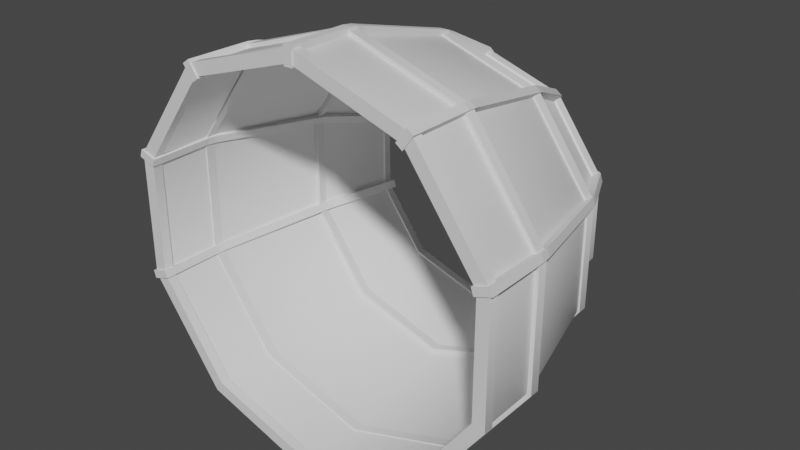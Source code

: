 # Source: pj_enozz00_A1_.blend  (saved by Blender 3.6.11; exported with 4.5.12 LTS)
import bpy
from mathutils import Matrix  # noqa: F401  (used for matrix-valued properties, if any)

bpy.ops.wm.read_factory_settings(use_empty=True)
scene = bpy.context.scene
scene.name = 'Scene'

# ---- collections
col_collection = bpy.data.collections.new('Collection'); scene.collection.children.link(col_collection)

# ---- materials (node trees are filled in below, after node groups)
mat_junk_enozz00 = bpy.data.materials.new('junk_enozz00')
mat_junk_enozz00.use_transparent_shadow = False

# ---- node groups
ng_auto_smooth = bpy.data.node_groups.new('Auto Smooth', 'GeometryNodeTree')
_s = ng_auto_smooth.interface.new_socket(name='Geometry', in_out='OUTPUT', socket_type='NodeSocketGeometry')
_s = ng_auto_smooth.interface.new_socket(name='Geometry', in_out='INPUT', socket_type='NodeSocketGeometry')
_s = ng_auto_smooth.interface.new_socket(name='Angle', in_out='INPUT', socket_type='NodeSocketFloat')
_s.subtype = 'ANGLE'
_s.min_value = 0.0
_s.max_value = 3.142
ng_auto_smooth.is_modifier = True
_N = ng_auto_smooth.nodes; _L = ng_auto_smooth.links
n0 = _N.new('NodeGroupOutput'); n0.name = 'Group Output'; n0.location = (480, -100)
n1 = _N.new('NodeGroupInput'); n1.name = 'Group Input'; n1.location = (-420, -300)
n2 = _N.new('NodeGroupInput'); n2.name = 'Group Input.001'; n2.location = (-60, -100)
n3 = _N.new('GeometryNodeSetShadeSmooth'); n3.name = 'Set Shade Smooth'; n3.location = (120, -100)
n3.domain = 'EDGE'
n4 = _N.new('GeometryNodeSetShadeSmooth'); n4.name = 'Set Shade Smooth.001'; n4.location = (300, -100)
n5 = _N.new('GeometryNodeInputMeshEdgeAngle'); n5.name = 'Edge Angle'; n5.location = (-420, -220)
n6 = _N.new('GeometryNodeInputEdgeSmooth'); n6.name = 'Is Edge Smooth'; n6.location = (-60, -160)
n7 = _N.new('GeometryNodeInputShadeSmooth'); n7.name = 'Is Face Smooth'; n7.location = (-240, -340)
n8 = _N.new('FunctionNodeBooleanMath'); n8.name = 'Boolean Math'; n8.location = (-60, -220)
n9 = _N.new('FunctionNodeCompare'); n9.name = 'Compare'; n9.location = (-240, -180)
n9.operation = 'LESS_EQUAL'
_L.new(n5.outputs[0], n9.inputs[0])
_L.new(n4.outputs[0], n0.inputs[0])
_L.new(n1.outputs[1], n9.inputs[1])
_L.new(n9.outputs[0], n8.inputs[0])
_L.new(n7.outputs[0], n8.inputs[1])
_L.new(n2.outputs[0], n3.inputs[0])
_L.new(n6.outputs[0], n3.inputs[1])
_L.new(n3.outputs[0], n4.inputs[0])
_L.new(n8.outputs[0], n3.inputs[2])
n0.is_active_output = True

# ---- material node trees
mat_junk_enozz00.use_nodes = True; mat_junk_enozz00.node_tree.nodes.clear()
_N = mat_junk_enozz00.node_tree.nodes; _L = mat_junk_enozz00.node_tree.links
n0 = _N.new('ShaderNodeBsdfPrincipled'); n0.name = 'Principled BSDF'; n0.location = (10, 300)
n0.distribution = 'GGX'
n0.subsurface_method = 'RANDOM_WALK_SKIN'
n0.inputs[3].default_value = 1.45
n0.inputs[27].default_value = (0.0, 0.0, 0.0, 1.0)
n0.inputs[28].default_value = 1.0
n1 = _N.new('ShaderNodeOutputMaterial'); n1.name = 'Material Output'; n1.location = (300, 300)
_L.new(n0.outputs[0], n1.inputs[0])
n1.is_active_output = True

# ---- world
world_world = bpy.data.worlds.new('World'); scene.world = world_world
world_world.use_nodes = True; world_world.node_tree.nodes.clear()
_N = world_world.node_tree.nodes; _L = world_world.node_tree.links
n0 = _N.new('ShaderNodeOutputWorld'); n0.name = 'World Output'; n0.location = (300, 300)
n1 = _N.new('ShaderNodeBackground'); n1.name = 'Background'; n1.location = (10, 300)
n1.inputs[0].default_value = (0.05088, 0.05088, 0.05088, 1.0)
_L.new(n1.outputs[0], n0.inputs[0])
n0.is_active_output = True
world_world.color = (0.05088, 0.05088, 0.05088)
world_world.use_sun_shadow = False
world_world.sun_shadow_jitter_overblur = 0.0

# ---- meshes
me_cube_001 = bpy.data.meshes.new('Cube.001')
me_cube_001.from_pydata([(-0.8865, -0.5161, 27.23), (-0.8865, 0.4141, 30.74), (-0.8865, 0.8212, 26.56), (-0.8865, 1.751, 29.48), (0.8865, -0.5161, 27.23), (0.8865, 0.4141, 30.74), (0.8865, 0.8212, 26.56), (0.8865, 1.751, 29.48), (-0.8865, -13.18, 33.9), (-0.8865, -12.25, 37.12), (0.8865, -12.25, 37.12), (0.8865, -13.18, 33.9), (-0.8865, -14.73, 34.56), (-0.8865, -14.21, 37.95), (0.8865, -14.21, 37.95), (0.8865, -14.73, 34.56), (-0.8865, -40.6, 41.23), (-0.8865, -40.07, 44.83), (0.8865, -40.07, 44.83), (0.8865, -40.6, 41.23), (-0.8865, -42.42, 41.47), (-0.8865, -42.26, 45.14), (0.8865, -42.26, 45.14), (0.8865, -42.42, 41.47), (-0.8865, -55.93, 41.36), (-0.8865, -55.91, 45.33), (0.8865, -55.91, 45.33), (0.8865, -55.93, 41.36), (-0.8865, -57.03, 41.38), (-0.8865, -57.0, 45.34), (0.8865, -57.0, 45.34), (0.8865, -57.03, 41.38)], [], [(0, 1, 3, 2), (2, 3, 7, 6), (6, 7, 5, 4), (5, 1, 9, 10), (2, 6, 4, 0), (7, 3, 1, 5), (8, 11, 15, 12), (4, 5, 10, 11), (1, 0, 8, 9), (0, 4, 11, 8), (12, 15, 19, 16), (9, 8, 12, 13), (10, 9, 13, 14), (11, 10, 14, 15), (17, 16, 20, 21), (13, 12, 16, 17), (14, 13, 17, 18), (15, 14, 18, 19), (22, 21, 25, 26), (18, 17, 21, 22), (19, 18, 22, 23), (16, 19, 23, 20), (27, 26, 30, 31), (23, 22, 26, 27), (20, 23, 27, 24), (21, 20, 24, 25), (31, 30, 29, 28), (24, 27, 31, 28), (25, 24, 28, 29), (26, 25, 29, 30)])
_uv = me_cube_001.uv_layers.new(name='UVMap')
_uv.uv.foreach_set('vector', [0.3709, 0.6652, 0.3809, 0.6652, 0.3785, 0.6697, 0.37, 0.6692, 0.7034, 0.6492, 0.7034, 0.6407, 0.7084, 0.6407, 0.7084, 0.6492, 0.413, 0.6692, 0.4045, 0.6697, 0.402, 0.6652, 0.4121, 0.6652, 0.673, 0.8321, 0.6681, 0.8321, 0.6681, 0.794, 0.673, 0.794, 0.8635, 0.4115, 0.8585, 0.4115, 0.8585, 0.4075, 0.8635, 0.4075, 0.673, 0.8365, 0.6681, 0.8365, 0.6681, 0.8321, 0.673, 0.8321, 0.8635, 0.3689, 0.8585, 0.3689, 0.8585, 0.3643, 0.8635, 0.3643, 0.4121, 0.6652, 0.402, 0.6652, 0.3936, 0.6268, 0.4029, 0.6266, 0.3809, 0.6652, 0.3709, 0.6652, 0.3801, 0.6266, 0.3894, 0.6268, 0.8635, 0.4075, 0.8585, 0.4075, 0.8585, 0.3689, 0.8635, 0.3689, 0.8635, 0.3643, 0.8585, 0.3643, 0.8585, 0.2902, 0.8635, 0.2902, 0.3894, 0.6268, 0.3801, 0.6266, 0.3808, 0.6219, 0.3903, 0.621, 0.673, 0.794, 0.6681, 0.794, 0.6681, 0.7882, 0.673, 0.7882, 0.4029, 0.6266, 0.3936, 0.6268, 0.3927, 0.621, 0.4022, 0.6219, 0.3909, 0.5468, 0.3809, 0.5479, 0.3803, 0.5428, 0.3903, 0.5407, 0.3903, 0.621, 0.3808, 0.6219, 0.3809, 0.5479, 0.3909, 0.5468, 0.673, 0.7882, 0.6681, 0.7882, 0.6681, 0.7141, 0.673, 0.7141, 0.4022, 0.6219, 0.3927, 0.621, 0.392, 0.5468, 0.4021, 0.5479, 0.673, 0.7079, 0.6681, 0.7079, 0.6681, 0.6709, 0.673, 0.6709, 0.673, 0.7141, 0.6681, 0.7141, 0.6681, 0.7079, 0.673, 0.7079, 0.4021, 0.5479, 0.392, 0.5468, 0.3927, 0.5407, 0.4027, 0.5428, 0.8635, 0.2902, 0.8585, 0.2902, 0.8585, 0.2851, 0.8635, 0.2851, 0.4123, 0.5066, 0.4016, 0.5039, 0.4023, 0.501, 0.413, 0.5036, 0.4027, 0.5428, 0.3927, 0.5407, 0.4016, 0.5039, 0.4123, 0.5066, 0.8635, 0.2851, 0.8585, 0.2851, 0.8585, 0.2489, 0.8635, 0.2489, 0.3903, 0.5407, 0.3803, 0.5428, 0.3707, 0.5066, 0.3814, 0.5039, 0.3629, 0.6829, 0.3629, 0.6719, 0.3678, 0.6719, 0.3678, 0.6829, 0.8635, 0.2489, 0.8585, 0.2489, 0.8585, 0.246, 0.8635, 0.246, 0.3814, 0.5039, 0.3707, 0.5066, 0.37, 0.5036, 0.3807, 0.501, 0.673, 0.6709, 0.6681, 0.6709, 0.6681, 0.6679, 0.673, 0.6679])
me_cube_001.materials.append(mat_junk_enozz00)
me_cube_001.update()
me_cylinder_009 = bpy.data.meshes.new('Cylinder.009')
me_cylinder_009.from_pydata([(0.0, 0.8955, 28.19), (0.0, -0.8955, 28.19), (16.57, 0.8955, 22.81), (16.57, -0.8955, 22.81), (26.81, 0.8955, 8.712), (26.81, -0.8955, 8.712), (26.81, 0.8955, -8.712), (26.81, -0.8955, -8.712), (16.57, 0.8955, -22.81), (16.57, -0.8955, -22.81), (0.0, 0.8955, -28.19), (0.0, -0.8955, -28.19), (0.0, 0.8955, 30.14), (17.71, 0.8955, 24.38), (17.71, -0.8955, 24.38), (0.0, -0.8955, 30.14), (28.66, 0.8955, 9.313), (28.66, -0.8955, 9.313), (28.66, 0.8955, -9.313), (28.66, -0.8955, -9.313), (17.71, 0.8955, -24.38), (17.71, -0.8955, -24.38), (0.0, 0.8955, -30.14), (0.0, -0.8955, -30.14), (-16.57, 0.8955, 22.81), (-16.57, -0.8955, 22.81), (-26.81, 0.8955, 8.712), (-26.81, -0.8955, 8.712), (-26.81, 0.8955, -8.712), (-26.81, -0.8955, -8.712), (-16.57, 0.8955, -22.81), (-16.57, -0.8955, -22.81), (-17.71, 0.8955, 24.38), (-17.71, -0.8955, 24.38), (-28.66, 0.8955, 9.313), (-28.66, -0.8955, 9.313), (-28.66, 0.8955, -9.313), (-28.66, -0.8955, -9.313), (-17.71, 0.8955, -24.38), (-17.71, -0.8955, -24.38)], [], [(12, 15, 14, 13), (13, 14, 17, 16), (16, 17, 19, 18), (18, 19, 21, 20), (20, 21, 23, 22), (2, 0, 12, 13), (1, 3, 14, 15), (4, 2, 13, 16), (3, 5, 17, 14), (6, 4, 16, 18), (5, 7, 19, 17), (8, 6, 18, 20), (7, 9, 21, 19), (10, 8, 20, 22), (9, 11, 23, 21), (8, 10, 11, 9), (6, 8, 9, 7), (4, 6, 7, 5), (2, 4, 5, 3), (0, 2, 3, 1), (12, 32, 33, 15), (32, 34, 35, 33), (34, 36, 37, 35), (36, 38, 39, 37), (38, 22, 23, 39), (24, 32, 12, 0), (1, 15, 33, 25), (26, 34, 32, 24), (25, 33, 35, 27), (28, 36, 34, 26), (27, 35, 37, 29), (30, 38, 36, 28), (29, 37, 39, 31), (10, 22, 38, 30), (31, 39, 23, 11), (30, 31, 11, 10), (28, 29, 31, 30), (26, 27, 29, 28), (24, 25, 27, 26), (0, 1, 25, 24)])
me_cylinder_009.polygons.foreach_set('use_smooth', [True] * 40)
_uv = me_cylinder_009.uv_layers.new(name='UVMap')
_uv.uv.foreach_set('vector', [0.8711, 0.246, 0.8761, 0.246, 0.8761, 0.2877, 0.8711, 0.2877, 0.8711, 0.2877, 0.8761, 0.2877, 0.8761, 0.3394, 0.8711, 0.3394, 0.8711, 0.3394, 0.8761, 0.3394, 0.8761, 0.3812, 0.8711, 0.3812, 0.8728, 0.1369, 0.8777, 0.1369, 0.8777, 0.1885, 0.8728, 0.1885, 0.8728, 0.1885, 0.8777, 0.1885, 0.8777, 0.2303, 0.8728, 0.2303, 0.195, 0.72, 0.1666, 0.7591, 0.1615, 0.7575, 0.1918, 0.7157, 0.1544, 0.7591, 0.126, 0.72, 0.1291, 0.7157, 0.1595, 0.7575, 0.241, 0.7051, 0.195, 0.72, 0.1918, 0.7157, 0.241, 0.6997, 0.126, 0.72, 0.08002, 0.7051, 0.08002, 0.6997, 0.1291, 0.7157, 0.2869, 0.72, 0.241, 0.7051, 0.241, 0.6997, 0.2901, 0.7157, 0.08002, 0.7051, 0.03407, 0.72, 0.0309, 0.7157, 0.08002, 0.6997, 0.3153, 0.7591, 0.2869, 0.72, 0.2901, 0.7157, 0.3204, 0.7575, 0.03407, 0.72, 0.005674, 0.7591, 0.0005493, 0.7575, 0.0309, 0.7157, 0.3153, 0.8074, 0.3153, 0.7591, 0.3204, 0.7575, 0.3204, 0.8091, 0.005674, 0.7591, 0.005674, 0.8074, 0.0005493, 0.8091, 0.0005493, 0.7575, 0.8882, 0.6995, 0.8882, 0.7386, 0.8833, 0.7386, 0.8833, 0.6995, 0.8882, 0.6512, 0.8882, 0.6995, 0.8833, 0.6995, 0.8833, 0.6512, 0.8822, 0.3334, 0.8822, 0.3724, 0.8772, 0.3724, 0.8772, 0.3334, 0.8822, 0.285, 0.8822, 0.3334, 0.8772, 0.3334, 0.8772, 0.285, 0.8822, 0.246, 0.8822, 0.285, 0.8772, 0.285, 0.8772, 0.246, 0.8838, 0.1281, 0.8838, 0.1699, 0.8788, 0.1699, 0.8788, 0.1281, 0.8838, 0.1699, 0.8838, 0.2216, 0.8788, 0.2216, 0.8788, 0.1699, 0.8777, 0.0005493, 0.8777, 0.04233, 0.8728, 0.04233, 0.8728, 0.0005493, 0.8777, 0.04233, 0.8777, 0.09397, 0.8728, 0.09397, 0.8728, 0.04233, 0.8777, 0.09397, 0.8777, 0.1358, 0.8728, 0.1358, 0.8728, 0.09397, 0.1666, 0.8074, 0.1615, 0.8091, 0.1615, 0.7575, 0.1666, 0.7591, 0.1544, 0.7591, 0.1595, 0.7575, 0.1595, 0.8091, 0.1544, 0.8074, 0.195, 0.8465, 0.1918, 0.8509, 0.1615, 0.8091, 0.1666, 0.8074, 0.1544, 0.8074, 0.1595, 0.8091, 0.1291, 0.8509, 0.126, 0.8465, 0.241, 0.8614, 0.241, 0.8668, 0.1918, 0.8509, 0.195, 0.8465, 0.126, 0.8465, 0.1291, 0.8509, 0.08002, 0.8668, 0.08002, 0.8614, 0.2869, 0.8465, 0.2901, 0.8509, 0.241, 0.8668, 0.241, 0.8614, 0.08002, 0.8614, 0.08002, 0.8668, 0.0309, 0.8509, 0.03407, 0.8465, 0.3153, 0.8074, 0.3204, 0.8091, 0.2901, 0.8509, 0.2869, 0.8465, 0.03407, 0.8465, 0.0309, 0.8509, 0.0005493, 0.8091, 0.005674, 0.8074, 0.8788, 0.08795, 0.8838, 0.08795, 0.8838, 0.127, 0.8788, 0.127, 0.8788, 0.03964, 0.8838, 0.03964, 0.8838, 0.08795, 0.8788, 0.08795, 0.8788, 0.0005493, 0.8838, 0.0005493, 0.8838, 0.03964, 0.8788, 0.03964, 0.8849, 0.03964, 0.8899, 0.03964, 0.8899, 0.08795, 0.8849, 0.08795, 0.8849, 0.0005493, 0.8899, 0.0005493, 0.8899, 0.03964, 0.8849, 0.03964])
me_cylinder_009.materials.append(mat_junk_enozz00)
me_cylinder_009.update()
me_cylinder_010 = bpy.data.meshes.new('Cylinder.010')
me_cylinder_010.from_pydata([(0.0, -14.0, 35.41), (0.0, -15.97, 35.41), (20.81, -14.0, 28.64), (20.81, -15.97, 28.64), (33.67, -14.0, 10.94), (33.67, -15.97, 10.94), (33.67, -14.0, -10.94), (33.67, -15.97, -10.94), (20.81, -14.0, -28.64), (20.81, -15.97, -28.64), (0.0, -14.0, -35.41), (0.0, -15.97, -35.41), (0.0, -14.0, 37.85), (22.25, -14.0, 30.62), (22.25, -15.97, 30.62), (0.0, -15.97, 37.85), (35.99, -14.0, 11.7), (35.99, -15.97, 11.7), (35.99, -14.0, -11.7), (35.99, -15.97, -11.7), (22.25, -14.0, -30.62), (22.25, -15.97, -30.62), (0.0, -14.0, -37.85), (0.0, -15.97, -37.85), (-20.81, -14.0, 28.64), (-20.81, -15.97, 28.64), (-33.67, -14.0, 10.94), (-33.67, -15.97, 10.94), (-33.67, -14.0, -10.94), (-33.67, -15.97, -10.94), (-20.81, -14.0, -28.64), (-20.81, -15.97, -28.64), (-22.25, -14.0, 30.62), (-22.25, -15.97, 30.62), (-35.99, -14.0, 11.7), (-35.99, -15.97, 11.7), (-35.99, -14.0, -11.7), (-35.99, -15.97, -11.7), (-22.25, -14.0, -30.62), (-22.25, -15.97, -30.62)], [], [(12, 15, 14, 13), (13, 14, 17, 16), (16, 17, 19, 18), (18, 19, 21, 20), (20, 21, 23, 22), (2, 0, 12, 13), (1, 3, 14, 15), (4, 2, 13, 16), (3, 5, 17, 14), (6, 4, 16, 18), (5, 7, 19, 17), (8, 6, 18, 20), (7, 9, 21, 19), (10, 8, 20, 22), (9, 11, 23, 21), (8, 10, 11, 9), (6, 8, 9, 7), (4, 6, 7, 5), (2, 4, 5, 3), (0, 2, 3, 1), (12, 32, 33, 15), (32, 34, 35, 33), (34, 36, 37, 35), (36, 38, 39, 37), (38, 22, 23, 39), (24, 32, 12, 0), (1, 15, 33, 25), (26, 34, 32, 24), (25, 33, 35, 27), (28, 36, 34, 26), (27, 35, 37, 29), (30, 38, 36, 28), (29, 37, 39, 31), (10, 22, 38, 30), (31, 39, 23, 11), (30, 31, 11, 10), (28, 29, 31, 30), (26, 27, 29, 28), (24, 25, 27, 26), (0, 1, 25, 24)])
me_cylinder_010.polygons.foreach_set('use_smooth', [True] * 40)
_uv = me_cylinder_010.uv_layers.new(name='UVMap')
_uv.uv.foreach_set('vector', [0.8833, 0.2984, 0.8887, 0.2984, 0.8887, 0.3633, 0.8833, 0.3633, 0.3568, 0.501, 0.3623, 0.501, 0.3623, 0.5534, 0.3568, 0.5534, 0.3568, 0.5534, 0.3623, 0.5534, 0.3623, 0.6183, 0.3568, 0.6183, 0.3568, 0.6183, 0.3623, 0.6183, 0.3623, 0.6708, 0.3568, 0.6708, 0.8808, 0.4486, 0.8863, 0.4486, 0.8863, 0.5134, 0.8808, 0.5134, 0.6341, 0.2715, 0.5764, 0.2527, 0.5764, 0.246, 0.6381, 0.266, 0.5764, 0.4637, 0.5187, 0.4825, 0.5147, 0.477, 0.5764, 0.4569, 0.6698, 0.3206, 0.6341, 0.2715, 0.6381, 0.266, 0.6762, 0.3185, 0.5187, 0.4825, 0.483, 0.5315, 0.4766, 0.5294, 0.5147, 0.477, 0.6698, 0.3812, 0.6698, 0.3206, 0.6762, 0.3185, 0.6762, 0.3833, 0.483, 0.5315, 0.483, 0.5922, 0.4766, 0.5943, 0.4766, 0.5294, 0.6341, 0.4303, 0.6698, 0.3812, 0.6762, 0.3833, 0.6381, 0.4358, 0.483, 0.5922, 0.5187, 0.6413, 0.5147, 0.6468, 0.4766, 0.5943, 0.5764, 0.4491, 0.6341, 0.4303, 0.6381, 0.4358, 0.5764, 0.4558, 0.5187, 0.6413, 0.5764, 0.66, 0.5764, 0.6668, 0.5147, 0.6468, 0.8662, 0.1594, 0.8662, 0.1103, 0.8717, 0.1103, 0.8717, 0.1594, 0.87, 0.3557, 0.87, 0.4048, 0.8646, 0.4048, 0.8646, 0.3557, 0.87, 0.295, 0.87, 0.3557, 0.8646, 0.3557, 0.8646, 0.295, 0.87, 0.246, 0.87, 0.295, 0.8646, 0.295, 0.8646, 0.246, 0.8626, 0.7003, 0.8626, 0.6512, 0.8681, 0.6512, 0.8681, 0.7003, 0.8833, 0.2984, 0.8833, 0.246, 0.8887, 0.246, 0.8887, 0.2984, 0.3689, 0.501, 0.3689, 0.5534, 0.3634, 0.5534, 0.3634, 0.501, 0.3689, 0.5534, 0.3689, 0.6183, 0.3634, 0.6183, 0.3634, 0.5534, 0.3689, 0.6183, 0.3689, 0.6708, 0.3634, 0.6708, 0.3634, 0.6183, 0.8808, 0.5659, 0.8808, 0.5134, 0.8863, 0.5134, 0.8863, 0.5659, 0.5187, 0.2715, 0.5147, 0.266, 0.5764, 0.246, 0.5764, 0.2527, 0.5764, 0.4637, 0.5764, 0.4569, 0.6381, 0.477, 0.6341, 0.4825, 0.483, 0.3206, 0.4766, 0.3185, 0.5147, 0.266, 0.5187, 0.2715, 0.6341, 0.4825, 0.6381, 0.477, 0.6762, 0.5294, 0.6698, 0.5315, 0.483, 0.3812, 0.4766, 0.3833, 0.4766, 0.3185, 0.483, 0.3206, 0.6698, 0.5315, 0.6762, 0.5294, 0.6762, 0.5943, 0.6698, 0.5922, 0.5187, 0.4303, 0.5147, 0.4358, 0.4766, 0.3833, 0.483, 0.3812, 0.6698, 0.5922, 0.6762, 0.5943, 0.6381, 0.6468, 0.6341, 0.6413, 0.5764, 0.4491, 0.5764, 0.4558, 0.5147, 0.4358, 0.5187, 0.4303, 0.6341, 0.6413, 0.6381, 0.6468, 0.5764, 0.6668, 0.5764, 0.66, 0.8662, 0.04964, 0.8717, 0.04964, 0.8717, 0.1103, 0.8662, 0.1103, 0.8662, 0.0005493, 0.8717, 0.0005493, 0.8717, 0.04964, 0.8662, 0.04964, 0.7242, 0.1647, 0.7296, 0.1647, 0.7296, 0.2254, 0.7242, 0.2254, 0.8626, 0.761, 0.8681, 0.761, 0.8681, 0.8101, 0.8626, 0.8101, 0.8626, 0.7003, 0.8681, 0.7003, 0.8681, 0.761, 0.8626, 0.761])
me_cylinder_010.materials.append(mat_junk_enozz00)
me_cylinder_010.update()
me_cylinder_011 = bpy.data.meshes.new('Cylinder.011')
me_cylinder_011.from_pydata([(0.0, -40.61, 42.02), (0.0, -42.76, 42.02), (24.7, -40.61, 34.0), (24.7, -42.76, 34.0), (39.97, -40.61, 12.99), (39.97, -42.76, 12.99), (39.97, -40.61, -12.99), (39.97, -42.76, -12.99), (24.7, -40.61, -34.0), (24.7, -42.76, -34.0), (0.0, -40.61, -42.02), (0.0, -42.76, -42.02), (0.0, -40.61, 44.92), (26.4, -40.61, 36.34), (26.4, -42.76, 36.34), (0.0, -42.76, 44.92), (42.72, -40.61, 13.88), (42.72, -42.76, 13.88), (42.72, -40.61, -13.88), (42.72, -42.76, -13.88), (26.4, -40.61, -36.34), (26.4, -42.76, -36.34), (0.0, -40.61, -44.92), (0.0, -42.76, -44.92), (-24.7, -40.61, 34.0), (-24.7, -42.76, 34.0), (-39.97, -40.61, 12.99), (-39.97, -42.76, 12.99), (-39.97, -40.61, -12.99), (-39.97, -42.76, -12.99), (-24.7, -40.61, -34.0), (-24.7, -42.76, -34.0), (-26.4, -40.61, 36.34), (-26.4, -42.76, 36.34), (-42.72, -40.61, 13.88), (-42.72, -42.76, 13.88), (-42.72, -40.61, -13.88), (-42.72, -42.76, -13.88), (-26.4, -40.61, -36.34), (-26.4, -42.76, -36.34)], [], [(12, 15, 14, 13), (13, 14, 17, 16), (16, 17, 19, 18), (18, 19, 21, 20), (20, 21, 23, 22), (2, 0, 12, 13), (1, 3, 14, 15), (4, 2, 13, 16), (3, 5, 17, 14), (6, 4, 16, 18), (5, 7, 19, 17), (8, 6, 18, 20), (7, 9, 21, 19), (10, 8, 20, 22), (9, 11, 23, 21), (8, 10, 11, 9), (6, 8, 9, 7), (4, 6, 7, 5), (2, 4, 5, 3), (0, 2, 3, 1), (12, 32, 33, 15), (32, 34, 35, 33), (34, 36, 37, 35), (36, 38, 39, 37), (38, 22, 23, 39), (24, 32, 12, 0), (1, 15, 33, 25), (26, 34, 32, 24), (25, 33, 35, 27), (28, 36, 34, 26), (27, 35, 37, 29), (30, 38, 36, 28), (29, 37, 39, 31), (10, 22, 38, 30), (31, 39, 23, 11), (30, 31, 11, 10), (28, 29, 31, 30), (26, 27, 29, 28), (24, 25, 27, 26), (0, 1, 25, 24)])
me_cylinder_011.polygons.foreach_set('use_smooth', [True] * 40)
_uv = me_cylinder_011.uv_layers.new(name='UVMap')
_uv.uv.foreach_set('vector', [0.6773, 0.246, 0.6833, 0.246, 0.6833, 0.3082, 0.6773, 0.3082, 0.6773, 0.3082, 0.6833, 0.3082, 0.6833, 0.3852, 0.6773, 0.3852, 0.6773, 0.3852, 0.6833, 0.3852, 0.6833, 0.4475, 0.6773, 0.4475, 0.6773, 0.4486, 0.6833, 0.4486, 0.6833, 0.5109, 0.6773, 0.5109, 0.6773, 0.5109, 0.6833, 0.5109, 0.6833, 0.5878, 0.6773, 0.5878, 0.1875, 0.03084, 0.119, 0.008582, 0.119, 0.0005493, 0.1922, 0.02434, 0.357, 0.008582, 0.2885, 0.03084, 0.2838, 0.02434, 0.357, 0.0005493, 0.2298, 0.0891, 0.1875, 0.03084, 0.1922, 0.02434, 0.2375, 0.08661, 0.2885, 0.03084, 0.2462, 0.0891, 0.2386, 0.08661, 0.2838, 0.02434, 0.2298, 0.1611, 0.2298, 0.0891, 0.2375, 0.08661, 0.2375, 0.1636, 0.2462, 0.0891, 0.2462, 0.1611, 0.2386, 0.1636, 0.2386, 0.08661, 0.1875, 0.2194, 0.2298, 0.1611, 0.2375, 0.1636, 0.1922, 0.2259, 0.2462, 0.1611, 0.2885, 0.2194, 0.2838, 0.2259, 0.2386, 0.1636, 0.119, 0.2416, 0.1875, 0.2194, 0.1922, 0.2259, 0.119, 0.2497, 0.2885, 0.2194, 0.357, 0.2416, 0.357, 0.2497, 0.2838, 0.2259, 0.7231, 0.1647, 0.7231, 0.2367, 0.7171, 0.2367, 0.7171, 0.1647, 0.3416, 0.6312, 0.3416, 0.6895, 0.3357, 0.6895, 0.3357, 0.6312, 0.3416, 0.5592, 0.3416, 0.6312, 0.3357, 0.6312, 0.3357, 0.5592, 0.3416, 0.501, 0.3416, 0.5592, 0.3357, 0.5592, 0.3357, 0.501, 0.3286, 0.5592, 0.3286, 0.501, 0.3346, 0.501, 0.3346, 0.5592, 0.8751, 0.6512, 0.8751, 0.7282, 0.8692, 0.7282, 0.8692, 0.6512, 0.8751, 0.7282, 0.8751, 0.7905, 0.8692, 0.7905, 0.8692, 0.7282, 0.8727, 0.4486, 0.8727, 0.5256, 0.8667, 0.5256, 0.8667, 0.4486, 0.8727, 0.5256, 0.8727, 0.5878, 0.8667, 0.5878, 0.8667, 0.5256, 0.6773, 0.6501, 0.6773, 0.5878, 0.6833, 0.5878, 0.6833, 0.6501, 0.05052, 0.03084, 0.0458, 0.02434, 0.119, 0.0005493, 0.119, 0.008582, 0.357, 0.008582, 0.357, 0.0005493, 0.4302, 0.02434, 0.4255, 0.03084, 0.008189, 0.0891, 0.0005493, 0.08661, 0.0458, 0.02434, 0.05052, 0.03084, 0.4255, 0.03084, 0.4302, 0.02434, 0.4755, 0.08661, 0.4678, 0.0891, 0.008189, 0.1611, 0.0005493, 0.1636, 0.0005493, 0.08661, 0.008189, 0.0891, 0.4678, 0.0891, 0.4755, 0.08661, 0.4755, 0.1636, 0.4678, 0.1611, 0.05052, 0.2194, 0.0458, 0.2259, 0.0005493, 0.1636, 0.008189, 0.1611, 0.4678, 0.1611, 0.4755, 0.1636, 0.4302, 0.2259, 0.4255, 0.2194, 0.119, 0.2416, 0.119, 0.2497, 0.0458, 0.2259, 0.05052, 0.2194, 0.4255, 0.2194, 0.4302, 0.2259, 0.357, 0.2497, 0.357, 0.2416, 0.3215, 0.6312, 0.3275, 0.6312, 0.3275, 0.6895, 0.3215, 0.6895, 0.3215, 0.5592, 0.3275, 0.5592, 0.3275, 0.6312, 0.3215, 0.6312, 0.3215, 0.501, 0.3275, 0.501, 0.3275, 0.5592, 0.3215, 0.5592, 0.3286, 0.6312, 0.3346, 0.6312, 0.3346, 0.6895, 0.3286, 0.6895, 0.3286, 0.5592, 0.3346, 0.5592, 0.3346, 0.6312, 0.3286, 0.6312])
me_cylinder_011.materials.append(mat_junk_enozz00)
me_cylinder_011.update()
me_cylinder_012 = bpy.data.meshes.new('Cylinder.012')
me_cylinder_012.from_pydata([(0.0, -54.53, 42.02), (0.0, -56.68, 42.02), (24.7, -54.53, 34.0), (24.7, -56.68, 34.0), (39.97, -54.53, 12.99), (39.97, -56.68, 12.99), (39.97, -54.53, -12.99), (39.97, -56.68, -12.99), (24.7, -54.53, -34.0), (24.7, -56.68, -34.0), (0.0, -54.53, -42.02), (0.0, -56.68, -42.02), (0.0, -54.53, 44.92), (26.4, -54.53, 36.34), (26.4, -56.68, 36.34), (0.0, -56.68, 44.92), (42.72, -54.53, 13.88), (42.72, -56.68, 13.88), (42.72, -54.53, -13.88), (42.72, -56.68, -13.88), (26.4, -54.53, -36.34), (26.4, -56.68, -36.34), (0.0, -54.53, -44.92), (0.0, -56.68, -44.92), (-24.7, -54.53, 34.0), (-24.7, -56.68, 34.0), (-39.97, -54.53, 12.99), (-39.97, -56.68, 12.99), (-39.97, -54.53, -12.99), (-39.97, -56.68, -12.99), (-24.7, -54.53, -34.0), (-24.7, -56.68, -34.0), (-26.4, -54.53, 36.34), (-26.4, -56.68, 36.34), (-42.72, -54.53, 13.88), (-42.72, -56.68, 13.88), (-42.72, -54.53, -13.88), (-42.72, -56.68, -13.88), (-26.4, -54.53, -36.34), (-26.4, -56.68, -36.34)], [], [(12, 15, 14, 13), (13, 14, 17, 16), (16, 17, 19, 18), (18, 19, 21, 20), (20, 21, 23, 22), (2, 0, 12, 13), (1, 3, 14, 15), (4, 2, 13, 16), (3, 5, 17, 14), (6, 4, 16, 18), (5, 7, 19, 17), (8, 6, 18, 20), (7, 9, 21, 19), (10, 8, 20, 22), (9, 11, 23, 21), (8, 10, 11, 9), (6, 8, 9, 7), (4, 6, 7, 5), (2, 4, 5, 3), (0, 2, 3, 1), (12, 32, 33, 15), (32, 34, 35, 33), (34, 36, 37, 35), (36, 38, 39, 37), (38, 22, 23, 39), (24, 32, 12, 0), (1, 15, 33, 25), (26, 34, 32, 24), (25, 33, 35, 27), (28, 36, 34, 26), (27, 35, 37, 29), (30, 38, 36, 28), (29, 37, 39, 31), (10, 22, 38, 30), (31, 39, 23, 11), (30, 31, 11, 10), (28, 29, 31, 30), (26, 27, 29, 28), (24, 25, 27, 26), (0, 1, 25, 24)])
me_cylinder_012.polygons.foreach_set('use_smooth', [True] * 40)
_uv = me_cylinder_012.uv_layers.new(name='UVMap')
_uv.uv.foreach_set('vector', [0.6903, 0.3082, 0.6844, 0.3082, 0.6844, 0.246, 0.6903, 0.246, 0.71, 0.1647, 0.716, 0.1647, 0.716, 0.2417, 0.71, 0.2417, 0.6844, 0.4486, 0.6903, 0.4486, 0.6903, 0.5109, 0.6844, 0.5109, 0.6844, 0.5109, 0.6903, 0.5109, 0.6903, 0.5878, 0.6844, 0.5878, 0.6844, 0.5878, 0.6903, 0.5878, 0.6903, 0.6501, 0.6844, 0.6501, 0.1875, 0.281, 0.119, 0.2588, 0.119, 0.2508, 0.1922, 0.2745, 0.357, 0.2588, 0.2885, 0.281, 0.2838, 0.2745, 0.357, 0.2508, 0.2298, 0.3393, 0.1875, 0.281, 0.1922, 0.2745, 0.2375, 0.3368, 0.2885, 0.281, 0.2462, 0.3393, 0.2386, 0.3368, 0.2838, 0.2745, 0.2298, 0.4113, 0.2298, 0.3393, 0.2375, 0.3368, 0.2375, 0.4138, 0.2462, 0.3393, 0.2462, 0.4113, 0.2386, 0.4138, 0.2386, 0.3368, 0.1875, 0.4696, 0.2298, 0.4113, 0.2375, 0.4138, 0.1922, 0.4761, 0.2462, 0.4113, 0.2885, 0.4696, 0.2838, 0.4761, 0.2386, 0.4138, 0.119, 0.4918, 0.1875, 0.4696, 0.1922, 0.4761, 0.119, 0.4999, 0.2885, 0.4696, 0.357, 0.4918, 0.357, 0.4999, 0.2838, 0.4761, 0.8797, 0.5068, 0.8797, 0.5789, 0.8738, 0.5789, 0.8738, 0.5068, 0.8797, 0.4486, 0.8797, 0.5068, 0.8738, 0.5068, 0.8738, 0.4486, 0.3487, 0.6312, 0.3487, 0.6895, 0.3427, 0.6895, 0.3427, 0.6312, 0.3487, 0.5592, 0.3487, 0.6312, 0.3427, 0.6312, 0.3427, 0.5592, 0.3487, 0.501, 0.3487, 0.5592, 0.3427, 0.5592, 0.3427, 0.501, 0.6903, 0.3082, 0.6903, 0.3852, 0.6844, 0.3852, 0.6844, 0.3082, 0.6903, 0.3852, 0.6903, 0.4475, 0.6844, 0.4475, 0.6844, 0.3852, 0.6974, 0.246, 0.6974, 0.3082, 0.6914, 0.3082, 0.6914, 0.246, 0.6974, 0.3082, 0.6974, 0.3852, 0.6914, 0.3852, 0.6914, 0.3082, 0.6974, 0.3852, 0.6974, 0.4475, 0.6914, 0.4475, 0.6914, 0.3852, 0.05052, 0.281, 0.0458, 0.2745, 0.119, 0.2508, 0.119, 0.2588, 0.357, 0.2588, 0.357, 0.2508, 0.4302, 0.2745, 0.4255, 0.281, 0.008189, 0.3393, 0.0005493, 0.3368, 0.0458, 0.2745, 0.05052, 0.281, 0.4255, 0.281, 0.4302, 0.2745, 0.4755, 0.3368, 0.4678, 0.3393, 0.008189, 0.4113, 0.0005493, 0.4138, 0.0005493, 0.3368, 0.008189, 0.3393, 0.4678, 0.3393, 0.4755, 0.3368, 0.4755, 0.4138, 0.4678, 0.4113, 0.05052, 0.4696, 0.0458, 0.4761, 0.0005493, 0.4138, 0.008189, 0.4113, 0.4678, 0.4113, 0.4755, 0.4138, 0.4302, 0.4761, 0.4255, 0.4696, 0.119, 0.4918, 0.119, 0.4999, 0.0458, 0.4761, 0.05052, 0.4696, 0.4255, 0.4696, 0.4302, 0.4761, 0.357, 0.4999, 0.357, 0.4918, 0.8762, 0.7232, 0.8822, 0.7232, 0.8822, 0.7815, 0.8762, 0.7815, 0.8762, 0.6512, 0.8822, 0.6512, 0.8822, 0.7232, 0.8762, 0.7232, 0.3498, 0.6312, 0.3557, 0.6312, 0.3557, 0.6895, 0.3498, 0.6895, 0.3498, 0.5592, 0.3557, 0.5592, 0.3557, 0.6312, 0.3498, 0.6312, 0.3498, 0.501, 0.3557, 0.501, 0.3557, 0.5592, 0.3498, 0.5592])
me_cylinder_012.materials.append(mat_junk_enozz00)
me_cylinder_012.update()
me_cube_008 = bpy.data.meshes.new('Cube.008')
me_cube_008.from_pydata([(15.21, -0.5161, 22.61), (17.26, 0.4141, 25.45), (14.82, 0.8212, 22.06), (16.52, 1.751, 24.43), (16.65, -0.5161, 21.57), (18.7, 0.4141, 24.41), (16.25, 0.8212, 21.02), (17.96, 1.751, 23.39), (19.11, -13.18, 28.02), (20.99, -12.25, 30.62), (22.43, -12.25, 29.58), (20.55, -13.18, 26.98), (19.5, -14.73, 28.55), (21.48, -14.21, 31.3), (22.92, -14.21, 30.26), (20.94, -14.73, 27.52), (23.4, -40.6, 33.96), (25.5, -40.07, 36.88), (26.94, -40.07, 35.84), (24.84, -40.6, 32.92), (23.54, -42.42, 34.15), (25.69, -42.26, 37.13), (27.12, -42.26, 36.09), (24.98, -42.42, 33.11), (23.48, -55.93, 34.07), (25.79, -55.91, 37.28), (27.23, -55.91, 36.24), (24.91, -55.93, 33.03), (23.48, -57.03, 34.08), (25.8, -57.0, 37.29), (27.24, -57.0, 36.25), (24.92, -57.03, 33.04)], [], [(0, 1, 3, 2), (2, 3, 7, 6), (6, 7, 5, 4), (5, 1, 9, 10), (2, 6, 4, 0), (7, 3, 1, 5), (8, 11, 15, 12), (4, 5, 10, 11), (1, 0, 8, 9), (0, 4, 11, 8), (12, 15, 19, 16), (9, 8, 12, 13), (10, 9, 13, 14), (11, 10, 14, 15), (17, 16, 20, 21), (13, 12, 16, 17), (14, 13, 17, 18), (15, 14, 18, 19), (22, 21, 25, 26), (18, 17, 21, 22), (19, 18, 22, 23), (16, 19, 23, 20), (27, 26, 30, 31), (23, 22, 26, 27), (20, 23, 27, 24), (21, 20, 24, 25), (31, 30, 29, 28), (24, 27, 31, 28), (25, 24, 28, 29), (26, 25, 29, 30)])
_uv = me_cube_008.uv_layers.new(name='UVMap')
_uv.uv.foreach_set('vector', [0.3929, 0.835, 0.403, 0.8351, 0.4005, 0.8395, 0.392, 0.839, 0.6974, 0.6492, 0.6974, 0.6407, 0.7023, 0.6407, 0.7023, 0.6492, 0.3909, 0.839, 0.3825, 0.8395, 0.38, 0.8351, 0.39, 0.835, 0.667, 0.8321, 0.6621, 0.8321, 0.6621, 0.794, 0.667, 0.794, 0.4751, 0.8362, 0.4702, 0.8362, 0.4702, 0.8321, 0.4751, 0.8321, 0.667, 0.8365, 0.6621, 0.8365, 0.6621, 0.8321, 0.667, 0.8321, 0.4751, 0.7936, 0.4702, 0.7936, 0.4702, 0.7889, 0.4751, 0.7889, 0.39, 0.835, 0.38, 0.8351, 0.3716, 0.7967, 0.3808, 0.7964, 0.403, 0.8351, 0.3929, 0.835, 0.4021, 0.7964, 0.4114, 0.7967, 0.4751, 0.8321, 0.4702, 0.8321, 0.4702, 0.7936, 0.4751, 0.7936, 0.4751, 0.7889, 0.4702, 0.7889, 0.4702, 0.7149, 0.4751, 0.7149, 0.4114, 0.7967, 0.4021, 0.7964, 0.4028, 0.7917, 0.4123, 0.7908, 0.667, 0.794, 0.6621, 0.794, 0.6621, 0.7882, 0.667, 0.7882, 0.3808, 0.7964, 0.3716, 0.7967, 0.3707, 0.7908, 0.3801, 0.7917, 0.413, 0.7166, 0.4029, 0.7177, 0.4023, 0.7126, 0.4123, 0.7105, 0.4123, 0.7908, 0.4028, 0.7917, 0.4029, 0.7177, 0.413, 0.7166, 0.667, 0.7882, 0.6621, 0.7882, 0.6621, 0.7141, 0.667, 0.7141, 0.3801, 0.7917, 0.3707, 0.7908, 0.37, 0.7166, 0.38, 0.7177, 0.667, 0.7079, 0.6621, 0.7079, 0.6621, 0.6709, 0.667, 0.6709, 0.667, 0.7141, 0.6621, 0.7141, 0.6621, 0.7079, 0.667, 0.7079, 0.38, 0.7177, 0.37, 0.7166, 0.3707, 0.7105, 0.3806, 0.7126, 0.4751, 0.7149, 0.4702, 0.7149, 0.4702, 0.7098, 0.4751, 0.7098, 0.3902, 0.6764, 0.3796, 0.6738, 0.3803, 0.6708, 0.3909, 0.6735, 0.3806, 0.7126, 0.3707, 0.7105, 0.3796, 0.6738, 0.3902, 0.6764, 0.4751, 0.7098, 0.4702, 0.7098, 0.4702, 0.6736, 0.4751, 0.6736, 0.4123, 0.7105, 0.4023, 0.7126, 0.3928, 0.6764, 0.4034, 0.6738, 0.7307, 0.1878, 0.7307, 0.1768, 0.7356, 0.1768, 0.7356, 0.1878, 0.4751, 0.6736, 0.4702, 0.6736, 0.4702, 0.6706, 0.4751, 0.6706, 0.4034, 0.6738, 0.3928, 0.6764, 0.392, 0.6735, 0.4027, 0.6708, 0.667, 0.6709, 0.6621, 0.6709, 0.6621, 0.6679, 0.667, 0.6679])
me_cube_008.materials.append(mat_junk_enozz00)
me_cube_008.update()
me_cube_009 = bpy.data.meshes.new('Cube.009')
me_cube_009.from_pydata([(25.63, -0.5161, 9.259), (28.96, 0.4141, 10.34), (24.98, 0.8212, 9.05), (27.76, 1.751, 9.952), (26.17, -0.5161, 7.572), (29.51, 0.4141, 8.655), (25.53, 0.8212, 7.364), (28.31, 1.751, 8.266), (31.97, -13.18, 11.32), (35.03, -12.25, 12.31), (35.57, -12.25, 10.63), (32.52, -13.18, 9.633), (32.6, -14.73, 11.52), (35.82, -14.21, 12.57), (36.37, -14.21, 10.89), (33.15, -14.73, 9.838), (38.94, -40.6, 13.58), (42.36, -40.07, 14.7), (42.91, -40.07, 13.01), (39.48, -40.6, 11.9), (39.16, -42.42, 13.66), (42.66, -42.26, 14.79), (43.2, -42.26, 13.11), (39.71, -42.42, 11.97), (39.06, -55.93, 13.62), (42.83, -55.91, 14.85), (43.38, -55.91, 13.16), (39.61, -55.93, 11.94), (39.08, -57.03, 13.63), (42.85, -57.0, 14.85), (43.39, -57.0, 13.17), (39.62, -57.03, 11.94)], [], [(0, 1, 3, 2), (2, 3, 7, 6), (6, 7, 5, 4), (5, 1, 9, 10), (2, 6, 4, 0), (7, 3, 1, 5), (8, 11, 15, 12), (4, 5, 10, 11), (1, 0, 8, 9), (0, 4, 11, 8), (12, 15, 19, 16), (9, 8, 12, 13), (10, 9, 13, 14), (11, 10, 14, 15), (17, 16, 20, 21), (13, 12, 16, 17), (14, 13, 17, 18), (15, 14, 18, 19), (22, 21, 25, 26), (18, 17, 21, 22), (19, 18, 22, 23), (16, 19, 23, 20), (27, 26, 30, 31), (23, 22, 26, 27), (20, 23, 27, 24), (21, 20, 24, 25), (31, 30, 29, 28), (24, 27, 31, 28), (25, 24, 28, 29), (26, 25, 29, 30)])
_uv = me_cube_009.uv_layers.new(name='UVMap')
_uv.uv.foreach_set('vector', [0.8414, 0.8154, 0.8515, 0.8155, 0.849, 0.82, 0.8405, 0.8195, 0.6914, 0.6492, 0.6914, 0.6407, 0.6963, 0.6407, 0.6963, 0.6492, 0.4571, 0.6692, 0.4486, 0.6697, 0.4461, 0.6652, 0.4562, 0.6652, 0.661, 0.8321, 0.6561, 0.8321, 0.6561, 0.794, 0.661, 0.794, 0.4631, 0.8363, 0.4582, 0.8363, 0.4582, 0.8323, 0.4631, 0.8323, 0.661, 0.8365, 0.6561, 0.8365, 0.6561, 0.8321, 0.661, 0.8321, 0.4631, 0.7937, 0.4582, 0.7937, 0.4582, 0.789, 0.4631, 0.789, 0.4562, 0.6652, 0.4461, 0.6652, 0.4377, 0.6268, 0.447, 0.6266, 0.8515, 0.8155, 0.8414, 0.8154, 0.8506, 0.7768, 0.8599, 0.7771, 0.4631, 0.8323, 0.4582, 0.8323, 0.4582, 0.7937, 0.4631, 0.7937, 0.4631, 0.789, 0.4582, 0.789, 0.4582, 0.715, 0.4631, 0.715, 0.8599, 0.7771, 0.8506, 0.7768, 0.8513, 0.7722, 0.8608, 0.7713, 0.661, 0.794, 0.6561, 0.794, 0.6561, 0.7882, 0.661, 0.7882, 0.447, 0.6266, 0.4377, 0.6268, 0.4368, 0.621, 0.4462, 0.6219, 0.8615, 0.697, 0.8514, 0.6981, 0.8508, 0.6931, 0.8608, 0.691, 0.8608, 0.7713, 0.8513, 0.7722, 0.8514, 0.6981, 0.8615, 0.697, 0.661, 0.7882, 0.6561, 0.7882, 0.6561, 0.7141, 0.661, 0.7141, 0.4462, 0.6219, 0.4368, 0.621, 0.4361, 0.5468, 0.4461, 0.5479, 0.661, 0.7079, 0.6561, 0.7079, 0.6561, 0.6709, 0.661, 0.6709, 0.661, 0.7141, 0.6561, 0.7141, 0.6561, 0.7079, 0.661, 0.7079, 0.4461, 0.5479, 0.4361, 0.5468, 0.4368, 0.5407, 0.4468, 0.5428, 0.4631, 0.715, 0.4582, 0.715, 0.4582, 0.7099, 0.4631, 0.7099, 0.4563, 0.5066, 0.4457, 0.5039, 0.4464, 0.501, 0.4571, 0.5036, 0.4468, 0.5428, 0.4368, 0.5407, 0.4457, 0.5039, 0.4563, 0.5066, 0.4631, 0.7099, 0.4582, 0.7099, 0.4582, 0.6737, 0.4631, 0.6737, 0.8608, 0.691, 0.8508, 0.6931, 0.8413, 0.6568, 0.8519, 0.6542, 0.7242, 0.2374, 0.7242, 0.2265, 0.7291, 0.2265, 0.7291, 0.2374, 0.4631, 0.6737, 0.4582, 0.6737, 0.4582, 0.6707, 0.4631, 0.6707, 0.8519, 0.6542, 0.8413, 0.6568, 0.8405, 0.6539, 0.8512, 0.6512, 0.661, 0.6709, 0.6561, 0.6709, 0.6561, 0.6679, 0.661, 0.6679])
me_cube_009.materials.append(mat_junk_enozz00)
me_cube_009.update()
me_cube_010 = bpy.data.meshes.new('Cube.010')
me_cube_010.from_pydata([(-16.72, -0.5161, 21.51), (-18.78, 0.4141, 24.35), (-16.33, 0.8212, 20.96), (-18.04, 1.751, 23.33), (-15.29, -0.5161, 22.55), (-17.35, 0.4141, 25.39), (-14.89, 0.8212, 22.01), (-16.61, 1.751, 24.37), (-20.64, -13.18, 26.91), (-22.53, -12.25, 29.51), (-21.1, -12.25, 30.55), (-19.21, -13.18, 27.95), (-21.03, -14.73, 27.44), (-23.03, -14.21, 30.18), (-21.59, -14.21, 31.23), (-19.6, -14.73, 28.48), (-24.95, -40.6, 32.83), (-27.07, -40.07, 35.75), (-25.63, -40.07, 36.79), (-23.52, -40.6, 33.88), (-25.09, -42.42, 33.03), (-27.25, -42.26, 36.0), (-25.81, -42.26, 37.04), (-23.66, -42.42, 34.07), (-25.03, -55.93, 32.94), (-27.36, -55.91, 36.15), (-25.92, -55.91, 37.19), (-23.59, -55.93, 33.98), (-25.04, -57.03, 32.95), (-27.37, -57.0, 36.16), (-25.93, -57.0, 37.2), (-23.6, -57.03, 33.99)], [], [(0, 1, 3, 2), (2, 3, 7, 6), (6, 7, 5, 4), (5, 1, 9, 10), (2, 6, 4, 0), (7, 3, 1, 5), (8, 11, 15, 12), (4, 5, 10, 11), (1, 0, 8, 9), (0, 4, 11, 8), (12, 15, 19, 16), (9, 8, 12, 13), (10, 9, 13, 14), (11, 10, 14, 15), (17, 16, 20, 21), (13, 12, 16, 17), (14, 13, 17, 18), (15, 14, 18, 19), (22, 21, 25, 26), (18, 17, 21, 22), (19, 18, 22, 23), (16, 19, 23, 20), (27, 26, 30, 31), (23, 22, 26, 27), (20, 23, 27, 24), (21, 20, 24, 25), (31, 30, 29, 28), (24, 27, 31, 28), (25, 24, 28, 29), (26, 25, 29, 30)])
_uv = me_cube_010.uv_layers.new(name='UVMap')
_uv.uv.foreach_set('vector', [0.415, 0.835, 0.425, 0.8351, 0.4226, 0.8395, 0.4141, 0.839, 0.7045, 0.4465, 0.7045, 0.4381, 0.7094, 0.4381, 0.7094, 0.4465, 0.4571, 0.839, 0.4486, 0.8395, 0.4461, 0.8351, 0.4562, 0.835, 0.4751, 0.6652, 0.4702, 0.6652, 0.4702, 0.6271, 0.4751, 0.6271, 0.8596, 0.6142, 0.8547, 0.6142, 0.8547, 0.6101, 0.8596, 0.6101, 0.4751, 0.6695, 0.4702, 0.6695, 0.4702, 0.6652, 0.4751, 0.6652, 0.8596, 0.5715, 0.8547, 0.5715, 0.8547, 0.5669, 0.8596, 0.5669, 0.4562, 0.835, 0.4461, 0.8351, 0.4377, 0.7967, 0.447, 0.7964, 0.425, 0.8351, 0.415, 0.835, 0.4242, 0.7964, 0.4334, 0.7967, 0.8596, 0.6101, 0.8547, 0.6101, 0.8547, 0.5715, 0.8596, 0.5715, 0.8596, 0.5669, 0.8547, 0.5669, 0.8547, 0.4928, 0.8596, 0.4928, 0.4334, 0.7967, 0.4242, 0.7964, 0.4249, 0.7917, 0.4343, 0.7908, 0.4751, 0.6271, 0.4702, 0.6271, 0.4702, 0.6213, 0.4751, 0.6213, 0.447, 0.7964, 0.4377, 0.7967, 0.4368, 0.7908, 0.4462, 0.7917, 0.435, 0.7166, 0.425, 0.7177, 0.4244, 0.7126, 0.4343, 0.7105, 0.4343, 0.7908, 0.4249, 0.7917, 0.425, 0.7177, 0.435, 0.7166, 0.4751, 0.6213, 0.4702, 0.6213, 0.4702, 0.5471, 0.4751, 0.5471, 0.4462, 0.7917, 0.4368, 0.7908, 0.4361, 0.7166, 0.4461, 0.7177, 0.4751, 0.541, 0.4702, 0.541, 0.4702, 0.5039, 0.4751, 0.5039, 0.4751, 0.5471, 0.4702, 0.5471, 0.4702, 0.541, 0.4751, 0.541, 0.4461, 0.7177, 0.4361, 0.7166, 0.4368, 0.7105, 0.4468, 0.7126, 0.8596, 0.4928, 0.8547, 0.4928, 0.8547, 0.4878, 0.8596, 0.4878, 0.4563, 0.6764, 0.4457, 0.6738, 0.4464, 0.6708, 0.4571, 0.6735, 0.4468, 0.7126, 0.4368, 0.7105, 0.4457, 0.6738, 0.4563, 0.6764, 0.8596, 0.4878, 0.8547, 0.4878, 0.8547, 0.4515, 0.8596, 0.4515, 0.4343, 0.7105, 0.4244, 0.7126, 0.4148, 0.6764, 0.4255, 0.6738, 0.7307, 0.1757, 0.7307, 0.1647, 0.7356, 0.1647, 0.7356, 0.1757, 0.8596, 0.4515, 0.8547, 0.4515, 0.8547, 0.4486, 0.8596, 0.4486, 0.4255, 0.6738, 0.4148, 0.6764, 0.4141, 0.6735, 0.4247, 0.6708, 0.4751, 0.5039, 0.4702, 0.5039, 0.4702, 0.501, 0.4751, 0.501])
me_cube_010.materials.append(mat_junk_enozz00)
me_cube_010.update()
me_cube_011 = bpy.data.meshes.new('Cube.011')
me_cube_011.from_pydata([(-26.2, -0.5161, 7.481), (-29.54, 0.4141, 8.552), (-25.56, 0.8212, 7.275), (-28.34, 1.751, 8.167), (-25.66, -0.5161, 9.169), (-28.99, 0.4141, 10.24), (-25.02, 0.8212, 8.963), (-27.8, 1.751, 9.855), (-32.55, -13.18, 9.52), (-35.61, -12.25, 10.5), (-35.07, -12.25, 12.19), (-32.01, -13.18, 11.21), (-33.18, -14.73, 9.722), (-36.41, -14.21, 10.76), (-35.87, -14.21, 12.45), (-32.64, -14.73, 11.41), (-39.53, -40.6, 11.76), (-42.95, -40.07, 12.86), (-42.41, -40.07, 14.55), (-38.98, -40.6, 13.45), (-39.75, -42.42, 11.83), (-43.25, -42.26, 12.95), (-42.71, -42.26, 14.64), (-39.21, -42.42, 13.52), (-39.65, -55.93, 11.8), (-43.43, -55.91, 13.01), (-42.88, -55.91, 14.7), (-39.11, -55.93, 13.49), (-39.67, -57.03, 11.8), (-43.44, -57.0, 13.02), (-42.9, -57.0, 14.7), (-39.12, -57.03, 13.49)], [], [(0, 1, 3, 2), (2, 3, 7, 6), (6, 7, 5, 4), (5, 1, 9, 10), (2, 6, 4, 0), (7, 3, 1, 5), (8, 11, 15, 12), (4, 5, 10, 11), (1, 0, 8, 9), (0, 4, 11, 8), (12, 15, 19, 16), (9, 8, 12, 13), (10, 9, 13, 14), (11, 10, 14, 15), (17, 16, 20, 21), (13, 12, 16, 17), (14, 13, 17, 18), (15, 14, 18, 19), (22, 21, 25, 26), (18, 17, 21, 22), (19, 18, 22, 23), (16, 19, 23, 20), (27, 26, 30, 31), (23, 22, 26, 27), (20, 23, 27, 24), (21, 20, 24, 25), (31, 30, 29, 28), (24, 27, 31, 28), (25, 24, 28, 29), (26, 25, 29, 30)])
_uv = me_cube_011.uv_layers.new(name='UVMap')
_uv.uv.foreach_set('vector', [0.3445, 0.8548, 0.3545, 0.8549, 0.3521, 0.8593, 0.3436, 0.8588, 0.7095, 0.6492, 0.7095, 0.6407, 0.7144, 0.6407, 0.7144, 0.6492, 0.3425, 0.8588, 0.334, 0.8593, 0.3315, 0.8549, 0.3416, 0.8548, 0.4691, 0.6651, 0.4642, 0.6651, 0.4642, 0.6264, 0.4691, 0.6264, 0.8656, 0.6142, 0.8607, 0.6142, 0.8607, 0.6101, 0.8656, 0.6101, 0.4691, 0.6696, 0.4642, 0.6696, 0.4642, 0.6651, 0.4691, 0.6651, 0.8656, 0.5715, 0.8607, 0.5715, 0.8607, 0.5669, 0.8656, 0.5669, 0.3416, 0.8548, 0.3315, 0.8549, 0.3231, 0.8165, 0.3324, 0.8162, 0.3545, 0.8549, 0.3445, 0.8548, 0.3537, 0.8162, 0.3629, 0.8165, 0.8656, 0.6101, 0.8607, 0.6101, 0.8607, 0.5715, 0.8656, 0.5715, 0.8656, 0.5669, 0.8607, 0.5669, 0.8607, 0.4928, 0.8656, 0.4928, 0.3629, 0.8165, 0.3537, 0.8162, 0.3544, 0.8116, 0.3638, 0.8106, 0.4691, 0.6264, 0.4642, 0.6264, 0.4642, 0.6205, 0.4691, 0.6205, 0.3324, 0.8162, 0.3231, 0.8165, 0.3222, 0.8106, 0.3317, 0.8116, 0.3645, 0.7364, 0.3545, 0.7375, 0.3539, 0.7324, 0.3638, 0.7303, 0.3638, 0.8106, 0.3544, 0.8116, 0.3545, 0.7375, 0.3645, 0.7364, 0.4691, 0.6205, 0.4642, 0.6205, 0.4642, 0.5463, 0.4691, 0.5463, 0.3317, 0.8116, 0.3222, 0.8106, 0.3215, 0.7364, 0.3316, 0.7375, 0.4691, 0.5403, 0.4642, 0.5403, 0.4642, 0.5039, 0.4691, 0.5039, 0.4691, 0.5463, 0.4642, 0.5463, 0.4642, 0.5403, 0.4691, 0.5403, 0.3316, 0.7375, 0.3215, 0.7364, 0.3222, 0.7303, 0.3322, 0.7324, 0.8656, 0.4928, 0.8607, 0.4928, 0.8607, 0.4878, 0.8656, 0.4878, 0.3418, 0.6962, 0.3311, 0.6936, 0.3318, 0.6906, 0.3425, 0.6933, 0.3322, 0.7324, 0.3222, 0.7303, 0.3311, 0.6936, 0.3418, 0.6962, 0.8656, 0.4878, 0.8607, 0.4878, 0.8607, 0.4515, 0.8656, 0.4515, 0.3638, 0.7303, 0.3539, 0.7324, 0.3443, 0.6962, 0.3549, 0.6936, 0.3568, 0.6829, 0.3568, 0.6719, 0.3618, 0.6719, 0.3618, 0.6829, 0.8656, 0.4515, 0.8607, 0.4515, 0.8607, 0.4486, 0.8656, 0.4486, 0.3549, 0.6936, 0.3443, 0.6962, 0.3436, 0.6933, 0.3542, 0.6906, 0.4691, 0.5039, 0.4642, 0.5039, 0.4642, 0.501, 0.4691, 0.501])
me_cube_011.materials.append(mat_junk_enozz00)
me_cube_011.update()
me_cube_012 = bpy.data.meshes.new('Cube.012')
me_cube_012.from_pydata([(-25.63, -0.5161, -9.259), (-28.96, 0.4141, -10.34), (-24.98, 0.8212, -9.05), (-27.76, 1.751, -9.952), (-26.17, -0.5161, -7.572), (-29.51, 0.4141, -8.655), (-25.53, 0.8212, -7.364), (-28.31, 1.751, -8.266), (-31.97, -13.18, -11.32), (-35.03, -12.25, -12.31), (-35.57, -12.25, -10.63), (-32.52, -13.18, -9.633), (-32.6, -14.73, -11.52), (-35.82, -14.21, -12.57), (-36.37, -14.21, -10.89), (-33.15, -14.73, -9.838), (-38.94, -40.6, -13.58), (-42.36, -40.07, -14.7), (-42.91, -40.07, -13.01), (-39.48, -40.6, -11.9), (-39.16, -42.42, -13.66), (-42.66, -42.26, -14.79), (-43.2, -42.26, -13.11), (-39.71, -42.42, -11.97), (-39.06, -55.93, -13.62), (-42.83, -55.91, -14.85), (-43.38, -55.91, -13.16), (-39.61, -55.93, -11.94), (-39.08, -57.03, -13.63), (-42.85, -57.0, -14.85), (-43.39, -57.0, -13.17), (-39.62, -57.03, -11.94)], [], [(0, 1, 3, 2), (2, 3, 7, 6), (6, 7, 5, 4), (5, 1, 9, 10), (2, 6, 4, 0), (7, 3, 1, 5), (8, 11, 15, 12), (4, 5, 10, 11), (1, 0, 8, 9), (0, 4, 11, 8), (12, 15, 19, 16), (9, 8, 12, 13), (10, 9, 13, 14), (11, 10, 14, 15), (17, 16, 20, 21), (13, 12, 16, 17), (14, 13, 17, 18), (15, 14, 18, 19), (22, 21, 25, 26), (18, 17, 21, 22), (19, 18, 22, 23), (16, 19, 23, 20), (27, 26, 30, 31), (23, 22, 26, 27), (20, 23, 27, 24), (21, 20, 24, 25), (31, 30, 29, 28), (24, 27, 31, 28), (25, 24, 28, 29), (26, 25, 29, 30)])
_uv = me_cube_012.uv_layers.new(name='UVMap')
_uv.uv.foreach_set('vector', [0.4341, 0.5055, 0.4241, 0.5054, 0.4265, 0.501, 0.435, 0.5015, 0.7034, 0.4381, 0.7034, 0.4465, 0.6985, 0.4465, 0.6985, 0.4381, 0.634, 0.6684, 0.6425, 0.6679, 0.645, 0.6724, 0.6349, 0.6725, 0.4582, 0.5055, 0.4631, 0.5055, 0.4631, 0.5442, 0.4582, 0.5442, 0.4642, 0.6707, 0.4691, 0.6707, 0.4691, 0.6748, 0.4642, 0.6748, 0.4582, 0.501, 0.4631, 0.501, 0.4631, 0.5055, 0.4582, 0.5055, 0.4642, 0.7134, 0.4691, 0.7134, 0.4691, 0.718, 0.4642, 0.718, 0.6349, 0.6725, 0.645, 0.6724, 0.6534, 0.7108, 0.6441, 0.7111, 0.4241, 0.5054, 0.4341, 0.5055, 0.4249, 0.5441, 0.4156, 0.5438, 0.4642, 0.6748, 0.4691, 0.6748, 0.4691, 0.7134, 0.4642, 0.7134, 0.4642, 0.718, 0.4691, 0.718, 0.4691, 0.7921, 0.4642, 0.7921, 0.4156, 0.5438, 0.4249, 0.5441, 0.4242, 0.5487, 0.4147, 0.5497, 0.4582, 0.5442, 0.4631, 0.5442, 0.4631, 0.5501, 0.4582, 0.5501, 0.6441, 0.7111, 0.6534, 0.7108, 0.6543, 0.7166, 0.6448, 0.7157, 0.4141, 0.6239, 0.4241, 0.6228, 0.4247, 0.6279, 0.4147, 0.63, 0.4147, 0.5497, 0.4242, 0.5487, 0.4241, 0.6228, 0.4141, 0.6239, 0.4582, 0.5501, 0.4631, 0.5501, 0.4631, 0.6243, 0.4582, 0.6243, 0.6448, 0.7157, 0.6543, 0.7166, 0.655, 0.7908, 0.6449, 0.7898, 0.4582, 0.6303, 0.4631, 0.6303, 0.4631, 0.6667, 0.4582, 0.6667, 0.4582, 0.6243, 0.4631, 0.6243, 0.4631, 0.6303, 0.4582, 0.6303, 0.6449, 0.7898, 0.655, 0.7908, 0.6543, 0.7969, 0.6443, 0.7948, 0.4642, 0.7921, 0.4691, 0.7921, 0.4691, 0.7971, 0.4642, 0.7971, 0.6348, 0.831, 0.6454, 0.8337, 0.6447, 0.8366, 0.634, 0.834, 0.6443, 0.7948, 0.6543, 0.7969, 0.6454, 0.8337, 0.6348, 0.831, 0.4642, 0.7971, 0.4691, 0.7971, 0.4691, 0.8334, 0.4642, 0.8334, 0.4147, 0.63, 0.4247, 0.6279, 0.4343, 0.6641, 0.4236, 0.6667, 0.7351, 0.2265, 0.7351, 0.2374, 0.7302, 0.2374, 0.7302, 0.2265, 0.4642, 0.8334, 0.4691, 0.8334, 0.4691, 0.8363, 0.4642, 0.8363, 0.4236, 0.6667, 0.4343, 0.6641, 0.435, 0.667, 0.4244, 0.6697, 0.4582, 0.6667, 0.4631, 0.6667, 0.4631, 0.6696, 0.4582, 0.6696])
me_cube_012.materials.append(mat_junk_enozz00)
me_cube_012.update()
me_cylinder = bpy.data.meshes.new('Cylinder')
me_cylinder.from_pydata([(0.0, -0.5623, -29.4), (0.0, 0.5623, -28.58), (17.28, -0.5623, -23.78), (16.8, 0.5623, -23.12), (27.96, -0.5623, -9.085), (27.18, 0.5623, -8.831), (27.96, -0.5623, 9.085), (27.18, 0.5623, 8.831), (17.28, -0.5623, 23.78), (16.8, 0.5623, 23.12), (0.0, -0.5623, 29.4), (0.0, 0.5623, 28.58), (-17.28, -0.5623, 23.78), (-16.8, 0.5623, 23.12), (-27.96, -0.5623, 9.085), (-27.18, 0.5623, 8.831), (-27.96, -0.5623, -9.085), (-27.18, 0.5623, -8.831), (-17.28, -0.5623, -23.78), (-16.8, 0.5623, -23.12), (-4.889e-08, -15.22, -37.19), (21.86, -15.22, -30.09), (35.37, -15.22, -11.49), (35.37, -15.22, 11.49), (21.86, -15.22, 30.09), (-4.889e-08, -15.22, 37.19), (-21.86, -15.22, 30.09), (-35.37, -15.22, 11.49), (-35.37, -15.22, -11.49), (-21.86, -15.22, -30.09), (2.043e-07, -42.02, -44.06), (25.9, -42.02, -35.64), (41.9, -42.02, -13.61), (41.9, -42.02, 13.61), (25.9, -42.02, 35.64), (2.043e-07, -42.02, 44.06), (-25.9, -42.02, 35.64), (-41.9, -42.02, 13.61), (-41.9, -42.02, -13.61), (-25.9, -42.02, -35.64), (5.334e-08, -56.43, -42.57), (25.02, -56.43, -34.44), (40.49, -56.43, -13.16), (40.49, -56.43, 13.16), (25.02, -56.43, 34.44), (5.334e-08, -56.43, 42.57), (-25.02, -56.43, 34.44), (-40.49, -56.43, 13.16), (-40.49, -56.43, -13.16), (-25.02, -56.43, -34.44), (17.28, 0.5623, -23.78), (0.0, 0.5623, -29.4), (27.96, 0.5623, -9.085), (27.96, 0.5623, 9.085), (17.28, 0.5623, 23.78), (0.0, 0.5623, 29.4), (-17.28, 0.5623, 23.78), (-27.96, 0.5623, 9.085), (-27.96, 0.5623, -9.085), (-17.28, 0.5623, -23.78), (5.334e-08, -56.43, -44.06), (25.9, -56.43, -35.64), (41.9, -56.43, -13.61), (41.9, -56.43, 13.61), (25.9, -56.43, 35.64), (5.334e-08, -56.43, 44.06), (-25.9, -56.43, 35.64), (-41.9, -56.43, 13.61), (-41.9, -56.43, -13.61), (-25.9, -56.43, -35.64), (0.0, -0.7197, -28.58), (16.8, -0.7197, -23.12), (27.18, -0.7197, -8.831), (27.18, -0.7197, 8.831), (16.8, -0.7197, 23.12), (0.0, -0.7197, 28.58), (-16.8, -0.7197, 23.12), (-27.18, -0.7197, 8.831), (-27.18, -0.7197, -8.831), (-16.8, -0.7197, -23.12), (-2.738e-08, -15.14, -36.2), (21.28, -15.14, -29.29), (34.43, -15.14, -11.19), (34.43, -15.14, 11.19), (21.28, -15.14, 29.29), (-2.738e-08, -15.14, 36.2), (-21.28, -15.14, 29.29), (-34.43, -15.14, 11.19), (-34.43, -15.14, -11.19), (-21.28, -15.14, -29.29), (-3.203e-08, -41.54, -42.34), (24.89, -41.54, -34.25), (40.27, -41.54, -13.08), (40.27, -41.54, 13.08), (24.89, -41.54, 34.25), (-3.203e-08, -41.54, 42.34), (-24.89, -41.54, 34.25), (-40.27, -41.54, 13.08), (-40.27, -41.54, -13.08), (-24.89, -41.54, -34.25), (-3.203e-08, -55.43, -42.34), (24.89, -55.43, -34.25), (40.27, -55.43, -13.08), (40.27, -55.43, 13.08), (24.89, -55.43, 34.25), (-3.203e-08, -55.43, 42.34), (-24.89, -55.43, 34.25), (-40.27, -55.43, 13.08), (-40.27, -55.43, -13.08), (-24.89, -55.43, -34.25)], [], [(0, 51, 50, 2), (2, 50, 52, 4), (4, 52, 53, 6), (6, 53, 54, 8), (8, 54, 55, 10), (10, 55, 56, 12), (12, 56, 57, 14), (14, 57, 58, 16), (16, 58, 59, 18), (18, 59, 51, 0), (6, 8, 24, 23), (24, 25, 35, 34), (0, 2, 21, 20), (4, 6, 23, 22), (2, 4, 22, 21), (18, 0, 20, 29), (16, 18, 29, 28), (14, 16, 28, 27), (12, 14, 27, 26), (10, 12, 26, 25), (8, 10, 25, 24), (31, 32, 62, 61), (21, 22, 32, 31), (28, 29, 39, 38), (25, 26, 36, 35), (22, 23, 33, 32), (29, 20, 30, 39), (26, 27, 37, 36), (23, 24, 34, 33), (20, 21, 31, 30), (27, 28, 38, 37), (7, 5, 72, 73), (38, 39, 69, 68), (35, 36, 66, 65), (32, 33, 63, 62), (39, 30, 60, 69), (36, 37, 67, 66), (33, 34, 64, 63), (30, 31, 61, 60), (37, 38, 68, 67), (34, 35, 65, 64), (1, 3, 50, 51), (3, 5, 52, 50), (5, 7, 53, 52), (7, 9, 54, 53), (9, 11, 55, 54), (11, 13, 56, 55), (13, 15, 57, 56), (15, 17, 58, 57), (17, 19, 59, 58), (19, 1, 51, 59), (41, 40, 60, 61), (42, 41, 61, 62), (43, 42, 62, 63), (44, 43, 63, 64), (45, 44, 64, 65), (46, 45, 65, 66), (47, 46, 66, 67), (48, 47, 67, 68), (49, 48, 68, 69), (40, 49, 69, 60), (1, 19, 79, 70), (15, 13, 76, 77), (9, 7, 73, 74), (3, 1, 70, 71), (17, 15, 77, 78), (11, 9, 74, 75), (5, 3, 71, 72), (19, 17, 78, 79), (13, 11, 75, 76), (77, 76, 86, 87), (74, 73, 83, 84), (71, 70, 80, 81), (78, 77, 87, 88), (75, 74, 84, 85), (72, 71, 81, 82), (79, 78, 88, 89), (76, 75, 85, 86), (73, 72, 82, 83), (70, 79, 89, 80), (84, 83, 93, 94), (81, 80, 90, 91), (88, 87, 97, 98), (85, 84, 94, 95), (82, 81, 91, 92), (89, 88, 98, 99), (86, 85, 95, 96), (83, 82, 92, 93), (80, 89, 99, 90), (87, 86, 96, 97), (91, 90, 100, 101), (98, 97, 107, 108), (95, 94, 104, 105), (92, 91, 101, 102), (99, 98, 108, 109), (96, 95, 105, 106), (93, 92, 102, 103), (90, 99, 109, 100), (97, 96, 106, 107), (94, 93, 103, 104), (45, 46, 106, 105), (46, 47, 107, 106), (47, 48, 108, 107), (48, 49, 109, 108), (49, 40, 100, 109), (40, 41, 101, 100), (41, 42, 102, 101), (42, 43, 103, 102), (43, 44, 104, 103), (44, 45, 105, 104)])
me_cylinder.polygons.foreach_set('use_smooth', [True] * 110)
_uv = me_cylinder.uv_layers.new(name='UVMap')
_uv.uv.foreach_set('vector', [0.3173, 0.625, 0.3204, 0.625, 0.32, 0.6657, 0.3169, 0.6657, 0.7783, 0.9951, 0.7782, 0.9982, 0.7374, 0.9995, 0.7375, 0.9963, 0.7375, 0.9963, 0.7374, 0.9995, 0.687, 0.9982, 0.6871, 0.9951, 0.003665, 0.6657, 0.0005493, 0.6657, 0.001773, 0.625, 0.004889, 0.625, 0.004889, 0.625, 0.001773, 0.625, 0.001773, 0.5746, 0.004889, 0.5746, 0.004889, 0.5746, 0.001773, 0.5746, 0.0005493, 0.5338, 0.003665, 0.5338, 0.8504, 0.8254, 0.8503, 0.8223, 0.9006, 0.821, 0.9007, 0.8242, 0.9007, 0.8242, 0.9006, 0.821, 0.9414, 0.8223, 0.9415, 0.8254, 0.3169, 0.5338, 0.32, 0.5338, 0.3204, 0.5746, 0.3173, 0.5746, 0.3173, 0.5746, 0.3204, 0.5746, 0.3204, 0.625, 0.3173, 0.625, 0.003665, 0.6657, 0.004889, 0.625, 0.04636, 0.6317, 0.04481, 0.6832, 0.04636, 0.6317, 0.04636, 0.5679, 0.1213, 0.562, 0.1213, 0.6375, 0.3173, 0.625, 0.3169, 0.6657, 0.2764, 0.6832, 0.277, 0.6317, 0.7375, 0.9963, 0.6871, 0.9951, 0.6814, 0.956, 0.7451, 0.9575, 0.7783, 0.9951, 0.7375, 0.9963, 0.7451, 0.9575, 0.7967, 0.956, 0.3173, 0.5746, 0.3173, 0.625, 0.277, 0.6317, 0.277, 0.5679, 0.3169, 0.5338, 0.3173, 0.5746, 0.277, 0.5679, 0.2764, 0.5164, 0.9007, 0.8242, 0.9415, 0.8254, 0.96, 0.8645, 0.9084, 0.863, 0.8504, 0.8254, 0.9007, 0.8242, 0.9084, 0.863, 0.8446, 0.8645, 0.004889, 0.5746, 0.003665, 0.5338, 0.04481, 0.5164, 0.04636, 0.5679, 0.004889, 0.625, 0.004889, 0.5746, 0.04636, 0.5679, 0.04636, 0.6317, 0.8139, 0.8831, 0.7528, 0.885, 0.7537, 0.8451, 0.8149, 0.8433, 0.7967, 0.956, 0.7451, 0.9575, 0.7528, 0.885, 0.8139, 0.8831, 0.2764, 0.5164, 0.277, 0.5679, 0.203, 0.562, 0.2023, 0.501, 0.04636, 0.5679, 0.04481, 0.5164, 0.1195, 0.501, 0.1213, 0.562, 0.7451, 0.9575, 0.6814, 0.956, 0.6773, 0.8831, 0.7528, 0.885, 0.277, 0.5679, 0.277, 0.6317, 0.203, 0.6375, 0.203, 0.562, 0.8446, 0.8645, 0.9084, 0.863, 0.916, 0.9355, 0.8405, 0.9374, 0.04481, 0.6832, 0.04636, 0.6317, 0.1213, 0.6375, 0.1195, 0.6986, 0.277, 0.6317, 0.2764, 0.6832, 0.2023, 0.6986, 0.203, 0.6375, 0.9084, 0.863, 0.96, 0.8645, 0.9771, 0.9374, 0.916, 0.9355, 0.8394, 0.6806, 0.8378, 0.7202, 0.8342, 0.7203, 0.8359, 0.6806, 0.2023, 0.501, 0.203, 0.562, 0.163, 0.562, 0.1624, 0.501, 0.1213, 0.562, 0.1195, 0.501, 0.1594, 0.501, 0.1613, 0.562, 0.7528, 0.885, 0.6773, 0.8831, 0.6783, 0.8433, 0.7537, 0.8451, 0.203, 0.562, 0.203, 0.6375, 0.163, 0.6375, 0.163, 0.562, 0.8405, 0.9374, 0.916, 0.9355, 0.917, 0.9754, 0.8415, 0.9772, 0.1195, 0.6986, 0.1213, 0.6375, 0.1613, 0.6375, 0.1594, 0.6986, 0.203, 0.6375, 0.2023, 0.6986, 0.1624, 0.6986, 0.163, 0.6375, 0.916, 0.9355, 0.9771, 0.9374, 0.9781, 0.9772, 0.917, 0.9754, 0.1213, 0.6375, 0.1213, 0.562, 0.1613, 0.562, 0.1613, 0.6375, 0.7876, 0.1613, 0.8341, 0.1462, 0.8355, 0.148, 0.7876, 0.1636, 0.8341, 0.1462, 0.8629, 0.1066, 0.8651, 0.1073, 0.8355, 0.148, 0.8629, 0.1066, 0.8629, 0.05758, 0.8651, 0.05687, 0.8651, 0.1073, 0.8629, 0.05758, 0.8341, 0.01796, 0.8355, 0.01612, 0.8651, 0.05687, 0.8341, 0.01796, 0.7876, 0.002824, 0.7876, 0.0005493, 0.8355, 0.01612, 0.7876, 0.002824, 0.741, 0.01796, 0.7396, 0.01612, 0.7876, 0.0005493, 0.741, 0.01796, 0.7122, 0.05758, 0.71, 0.05687, 0.7396, 0.01612, 0.7122, 0.05758, 0.7122, 0.1066, 0.71, 0.1073, 0.71, 0.05687, 0.7122, 0.1066, 0.741, 0.1462, 0.7396, 0.148, 0.71, 0.1073, 0.741, 0.1462, 0.7876, 0.1613, 0.7876, 0.1636, 0.7396, 0.148, 0.4805, 0.1592, 0.5234, 0.2182, 0.521, 0.2215, 0.4766, 0.1605, 0.4805, 0.08623, 0.4805, 0.1592, 0.4766, 0.1605, 0.4766, 0.08496, 0.5234, 0.0272, 0.4805, 0.08623, 0.4766, 0.08496, 0.521, 0.02388, 0.5928, 0.004661, 0.5234, 0.0272, 0.521, 0.02388, 0.5928, 0.0005493, 0.6621, 0.0272, 0.5928, 0.004661, 0.5928, 0.0005493, 0.6646, 0.02388, 0.705, 0.08623, 0.6621, 0.0272, 0.6646, 0.02388, 0.7089, 0.08496, 0.705, 0.1592, 0.705, 0.08623, 0.7089, 0.08496, 0.7089, 0.1605, 0.6621, 0.2182, 0.705, 0.1592, 0.7089, 0.1605, 0.6646, 0.2215, 0.5928, 0.2407, 0.6621, 0.2182, 0.6646, 0.2215, 0.5928, 0.2449, 0.5234, 0.2182, 0.5928, 0.2407, 0.5928, 0.2449, 0.521, 0.2215, 0.4766, 0.7874, 0.4766, 0.7384, 0.4801, 0.7384, 0.4801, 0.7874, 0.6931, 0.5176, 0.6914, 0.478, 0.695, 0.478, 0.6966, 0.5176, 0.857, 0.3659, 0.8574, 0.4056, 0.8539, 0.4056, 0.8535, 0.3659, 0.4778, 0.827, 0.4766, 0.7874, 0.4801, 0.7874, 0.4813, 0.827, 0.6925, 0.5666, 0.6931, 0.5176, 0.6966, 0.5176, 0.696, 0.5666, 0.857, 0.317, 0.857, 0.3659, 0.8535, 0.3659, 0.8535, 0.317, 0.8378, 0.7202, 0.8384, 0.7692, 0.8348, 0.7692, 0.8342, 0.7203, 0.4766, 0.7384, 0.4778, 0.6988, 0.4813, 0.6988, 0.4801, 0.7384, 0.8574, 0.2773, 0.857, 0.317, 0.8535, 0.317, 0.8539, 0.2773, 0.6966, 0.5176, 0.695, 0.478, 0.736, 0.4614, 0.7381, 0.5116, 0.8535, 0.3659, 0.8539, 0.4056, 0.8137, 0.4227, 0.8132, 0.3725, 0.8348, 0.7692, 0.8375, 0.8088, 0.7969, 0.8264, 0.7936, 0.7763, 0.696, 0.5666, 0.6966, 0.5176, 0.7381, 0.5116, 0.7373, 0.5737, 0.8535, 0.317, 0.8535, 0.3659, 0.8132, 0.3725, 0.8132, 0.3104, 0.8342, 0.7203, 0.8348, 0.7692, 0.7936, 0.7763, 0.7928, 0.7143, 0.6933, 0.6062, 0.696, 0.5666, 0.7373, 0.5737, 0.7339, 0.6238, 0.8539, 0.2773, 0.8535, 0.317, 0.8132, 0.3104, 0.8137, 0.2603, 0.8359, 0.6806, 0.8342, 0.7203, 0.7928, 0.7143, 0.7949, 0.6641, 0.4801, 0.7874, 0.4801, 0.7384, 0.5192, 0.7319, 0.5192, 0.7939, 0.8132, 0.3725, 0.8137, 0.4227, 0.7404, 0.4364, 0.7397, 0.3777, 0.7936, 0.7763, 0.7969, 0.8264, 0.7234, 0.8412, 0.7194, 0.7825, 0.7373, 0.5737, 0.7381, 0.5116, 0.8124, 0.5073, 0.8114, 0.5799, 0.8132, 0.3104, 0.8132, 0.3725, 0.7397, 0.3777, 0.7397, 0.3052, 0.7928, 0.7143, 0.7936, 0.7763, 0.7194, 0.7825, 0.7185, 0.71, 0.7339, 0.6238, 0.7373, 0.5737, 0.8114, 0.5799, 0.8075, 0.6385, 0.8137, 0.2603, 0.8132, 0.3104, 0.7397, 0.3052, 0.7404, 0.2465, 0.7949, 0.6641, 0.7928, 0.7143, 0.7185, 0.71, 0.721, 0.6512, 0.5192, 0.7939, 0.5192, 0.7319, 0.5917, 0.7266, 0.5917, 0.7992, 0.7381, 0.5116, 0.736, 0.4614, 0.8099, 0.4486, 0.8124, 0.5073, 0.5935, 0.8579, 0.5917, 0.7992, 0.6302, 0.7992, 0.632, 0.8579, 0.8114, 0.5799, 0.8124, 0.5073, 0.8508, 0.5078, 0.8498, 0.5804, 0.7397, 0.3052, 0.7397, 0.3777, 0.7013, 0.3777, 0.7013, 0.3052, 0.7185, 0.71, 0.7194, 0.7825, 0.681, 0.783, 0.6801, 0.7104, 0.5917, 0.7266, 0.5935, 0.6679, 0.632, 0.6679, 0.6302, 0.7266, 0.7404, 0.2465, 0.7397, 0.3052, 0.7013, 0.3052, 0.7019, 0.2465, 0.721, 0.6512, 0.7185, 0.71, 0.6801, 0.7104, 0.6826, 0.6517, 0.5917, 0.7992, 0.5917, 0.7266, 0.6302, 0.7266, 0.6302, 0.7992, 0.8124, 0.5073, 0.8099, 0.4486, 0.8483, 0.4491, 0.8508, 0.5078, 0.7397, 0.3777, 0.7404, 0.4364, 0.7019, 0.4364, 0.7013, 0.3777, 0.6985, 0.305, 0.6991, 0.246, 0.7019, 0.2465, 0.7013, 0.3052, 0.8511, 0.4486, 0.8536, 0.5076, 0.8508, 0.5078, 0.8483, 0.4491, 0.8536, 0.5076, 0.8526, 0.5806, 0.8498, 0.5804, 0.8508, 0.5078, 0.8526, 0.5806, 0.8487, 0.6396, 0.8459, 0.639, 0.8498, 0.5804, 0.6329, 0.7264, 0.6329, 0.7994, 0.6302, 0.7992, 0.6302, 0.7266, 0.6822, 0.8422, 0.6782, 0.7832, 0.681, 0.783, 0.685, 0.8416, 0.6782, 0.7832, 0.6773, 0.7103, 0.6801, 0.7104, 0.681, 0.783, 0.6773, 0.7103, 0.6798, 0.6512, 0.6826, 0.6517, 0.6801, 0.7104, 0.6991, 0.437, 0.6985, 0.3779, 0.7013, 0.3777, 0.7019, 0.4364, 0.6985, 0.3779, 0.6985, 0.305, 0.7013, 0.3052, 0.7013, 0.3777])
me_cylinder.materials.append(mat_junk_enozz00)
me_cylinder.update()

# ---- objects
ob_ring_support = bpy.data.objects.new('ring_support', me_cube_001)
ob_ring = bpy.data.objects.new('ring', me_cylinder_009)
ob_ring_001 = bpy.data.objects.new('ring.001', me_cylinder_010)
ob_ring_002 = bpy.data.objects.new('ring.002', me_cylinder_011)
ob_ring_003 = bpy.data.objects.new('ring.003', me_cylinder_012)
ob_ring_support_001 = bpy.data.objects.new('ring_support.001', me_cube_008)
ob_ring_support_002 = bpy.data.objects.new('ring_support.002', me_cube_009)
ob_ring_support_003 = bpy.data.objects.new('ring_support.003', me_cube_010)
ob_ring_support_004 = bpy.data.objects.new('ring_support.004', me_cube_011)
ob_ring_support_005 = bpy.data.objects.new('ring_support.005', me_cube_012)
ob_hull = bpy.data.objects.new('hull', me_cylinder)

# ---- transforms, parenting, visibility, modifiers, constraints
ob_ring_support.parent = ob_hull
ob_ring_support.location = (0.0, 0.0, 0.0)
ob_ring.parent = ob_hull
ob_ring.location = (0.0, 0.0, 0.0)
_m = ob_ring.modifiers.new('Auto Smooth', 'NODES')
_m.node_group = ng_auto_smooth
_gi = [s.identifier for s in ng_auto_smooth.interface.items_tree if s.item_type == 'SOCKET' and s.in_out == 'INPUT']
_m[_gi[1]] = 0.6981  # Angle
ob_ring_001.parent = ob_hull
ob_ring_001.location = (0.0, 0.0, 0.0)
_m = ob_ring_001.modifiers.new('Auto Smooth', 'NODES')
_m.node_group = ng_auto_smooth
_gi = [s.identifier for s in ng_auto_smooth.interface.items_tree if s.item_type == 'SOCKET' and s.in_out == 'INPUT']
_m[_gi[1]] = 0.6981  # Angle
ob_ring_002.parent = ob_hull
ob_ring_002.location = (0.0, 0.0, 0.0)
_m = ob_ring_002.modifiers.new('Auto Smooth', 'NODES')
_m.node_group = ng_auto_smooth
_gi = [s.identifier for s in ng_auto_smooth.interface.items_tree if s.item_type == 'SOCKET' and s.in_out == 'INPUT']
_m[_gi[1]] = 0.6981  # Angle
ob_ring_003.parent = ob_hull
ob_ring_003.location = (0.0, 0.0, 0.0)
_m = ob_ring_003.modifiers.new('Auto Smooth', 'NODES')
_m.node_group = ng_auto_smooth
_gi = [s.identifier for s in ng_auto_smooth.interface.items_tree if s.item_type == 'SOCKET' and s.in_out == 'INPUT']
_m[_gi[1]] = 0.6981  # Angle
ob_ring_support_001.parent = ob_hull
ob_ring_support_001.location = (0.0, 0.0, 0.0)
ob_ring_support_002.parent = ob_hull
ob_ring_support_002.location = (0.0, 0.0, 0.0)
ob_ring_support_003.parent = ob_hull
ob_ring_support_003.location = (0.0, 0.0, 0.0)
ob_ring_support_004.parent = ob_hull
ob_ring_support_004.location = (0.0, 0.0, 0.0)
ob_ring_support_005.parent = ob_hull
ob_ring_support_005.location = (0.0, 0.0, 0.0)
ob_hull.location = (0.0, 0.0, 0.0)
_m = ob_hull.modifiers.new('Auto Smooth', 'NODES')
_m.node_group = ng_auto_smooth
_gi = [s.identifier for s in ng_auto_smooth.interface.items_tree if s.item_type == 'SOCKET' and s.in_out == 'INPUT']
_m[_gi[1]] = 0.6981  # Angle

# ---- collection membership
col_collection.objects.link(ob_ring_support)
col_collection.objects.link(ob_ring)
col_collection.objects.link(ob_ring_001)
col_collection.objects.link(ob_ring_002)
col_collection.objects.link(ob_ring_003)
col_collection.objects.link(ob_ring_support_001)
col_collection.objects.link(ob_ring_support_002)
col_collection.objects.link(ob_ring_support_003)
col_collection.objects.link(ob_ring_support_004)
col_collection.objects.link(ob_ring_support_005)
col_collection.objects.link(ob_hull)

# ---- scene / render settings (as saved in the file)
scene.frame_start = 1; scene.frame_end = 250; scene.frame_set(1)
scene.render.engine = 'BLENDER_EEVEE_NEXT'
scene.render.fps = 30
scene.cycles.sampling_pattern = 'TABULATED_SOBOL'
scene.view_settings.view_transform = 'Filmic'
bpy.context.view_layer.update()

# ---- added for rendering (the .blend has no active camera and no usable light): camera, sun
cam_auto = bpy.data.cameras.new('AutoCamera')
cam_auto.lens = 50.0
cam_auto.sensor_width = 36.0
cam_auto.clip_end = 2246.54
ob_auto_camera = bpy.data.objects.new('AutoCamera', cam_auto)
scene.collection.objects.link(ob_auto_camera)
ob_auto_camera.location = (127.986, -181.248, 102.616)
ob_auto_camera.rotation_euler = (1.09748, -7.21219e-08, 0.694738)
scene.camera = ob_auto_camera
light_auto_sun = bpy.data.lights.new('AutoSun', 'SUN')
light_auto_sun.energy = 3.0
light_auto_sun.angle = 0.0523599
ob_auto_sun = bpy.data.objects.new('AutoSun', light_auto_sun)
scene.collection.objects.link(ob_auto_sun)
ob_auto_sun.rotation_euler = (0.872665, 0.174533, 0.523599)
bpy.context.view_layer.update()
